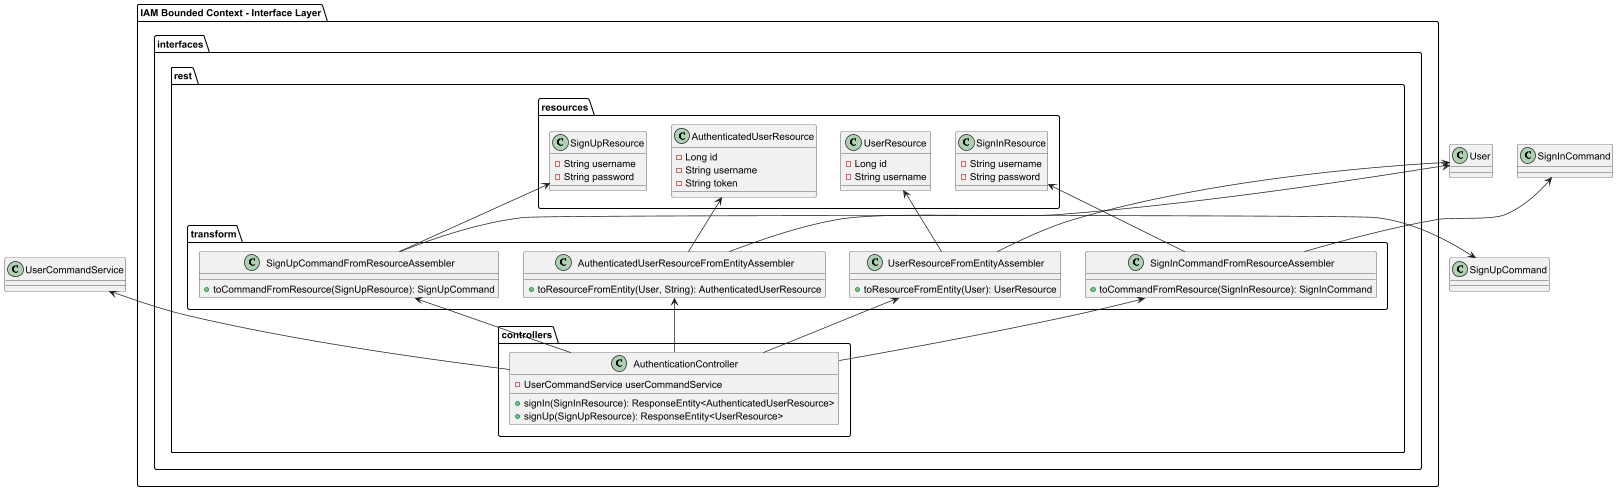

The diagram above was rendered by PlantUML. Its source (embedded in the PNG):
@startuml
package "IAM Bounded Context - Interface Layer" {
    package interfaces {
        package rest {
            package resources {
                class AuthenticatedUserResource {
                    - Long id
                    - String username
                    - String token
                }
                class SignInResource {
                    - String username
                    - String password
                }
                class SignUpResource {
                    - String username
                    - String password
                }
                class UserResource {
                    - Long id
                    - String username
                }
            }
        package transform {
            class AuthenticatedUserResourceFromEntityAssembler {
                + toResourceFromEntity(User, String): AuthenticatedUserResource
            }
            class SignInCommandFromResourceAssembler {
                + toCommandFromResource(SignInResource): SignInCommand
            }
            class SignUpCommandFromResourceAssembler {
                + toCommandFromResource(SignUpResource): SignUpCommand
            }
            class UserResourceFromEntityAssembler {
                + toResourceFromEntity(User): UserResource
            }
        }

        package controllers {
            class AuthenticationController {
                - UserCommandService userCommandService
                + signIn(SignInResource): ResponseEntity<AuthenticatedUserResource>
                + signUp(SignUpResource): ResponseEntity<UserResource>
            }
        }
    }
}
}
AuthenticatedUserResourceFromEntityAssembler -up-> User
AuthenticatedUserResourceFromEntityAssembler -up-> AuthenticatedUserResource
SignInCommandFromResourceAssembler -up-> SignInResource
SignInCommandFromResourceAssembler -up-> SignInCommand
SignUpCommandFromResourceAssembler -up-> SignUpResource
SignUpCommandFromResourceAssembler -left-> SignUpCommand
UserResourceFromEntityAssembler -up-> User
UserResourceFromEntityAssembler -up-> UserResource
AuthenticationController -up-> UserCommandService
AuthenticationController -up-> AuthenticatedUserResourceFromEntityAssembler
AuthenticationController -up-> SignInCommandFromResourceAssembler
AuthenticationController -up-> SignUpCommandFromResourceAssembler
AuthenticationController -up-> UserResourceFromEntityAssembler
@enduml